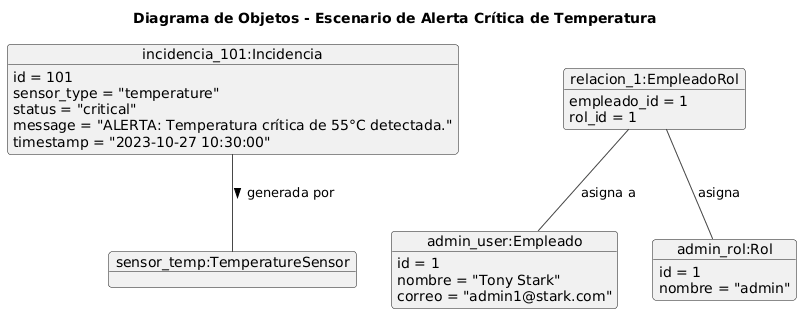

The diagram above was rendered by PlantUML. Its source (embedded in the PNG):
@startuml
!theme vibrant

title Diagrama de Objetos - Escenario de Alerta Crítica de Temperatura

object "sensor_temp:TemperatureSensor" as temp_sensor

object "incidencia_101:Incidencia" as incidencia {
  id = 101
  sensor_type = "temperature"
  status = "critical"
  message = "ALERTA: Temperatura crítica de 55°C detectada."
  timestamp = "2023-10-27 10:30:00"
}

object "admin_user:Empleado" as empleado {
  id = 1
  nombre = "Tony Stark"
  correo = "admin1@stark.com"
}

object "admin_rol:Rol" as rol {
  id = 1
  nombre = "admin"
}

object "relacion_1:EmpleadoRol" as relacion {
  empleado_id = 1
  rol_id = 1
}

' --- Relaciones entre Objetos ---
incidencia -- temp_sensor : "generada por >"
relacion -- empleado : "asigna a"
relacion -- rol : "asigna"
@enduml